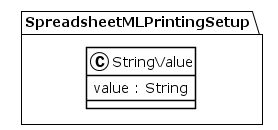

The diagram above was rendered by PlantUML. Its source (embedded in the PNG):
@startuml
!theme plain
package SpreadsheetMLPrintingSetup {
class StringValue {
	 value : String
}
}
@enduml